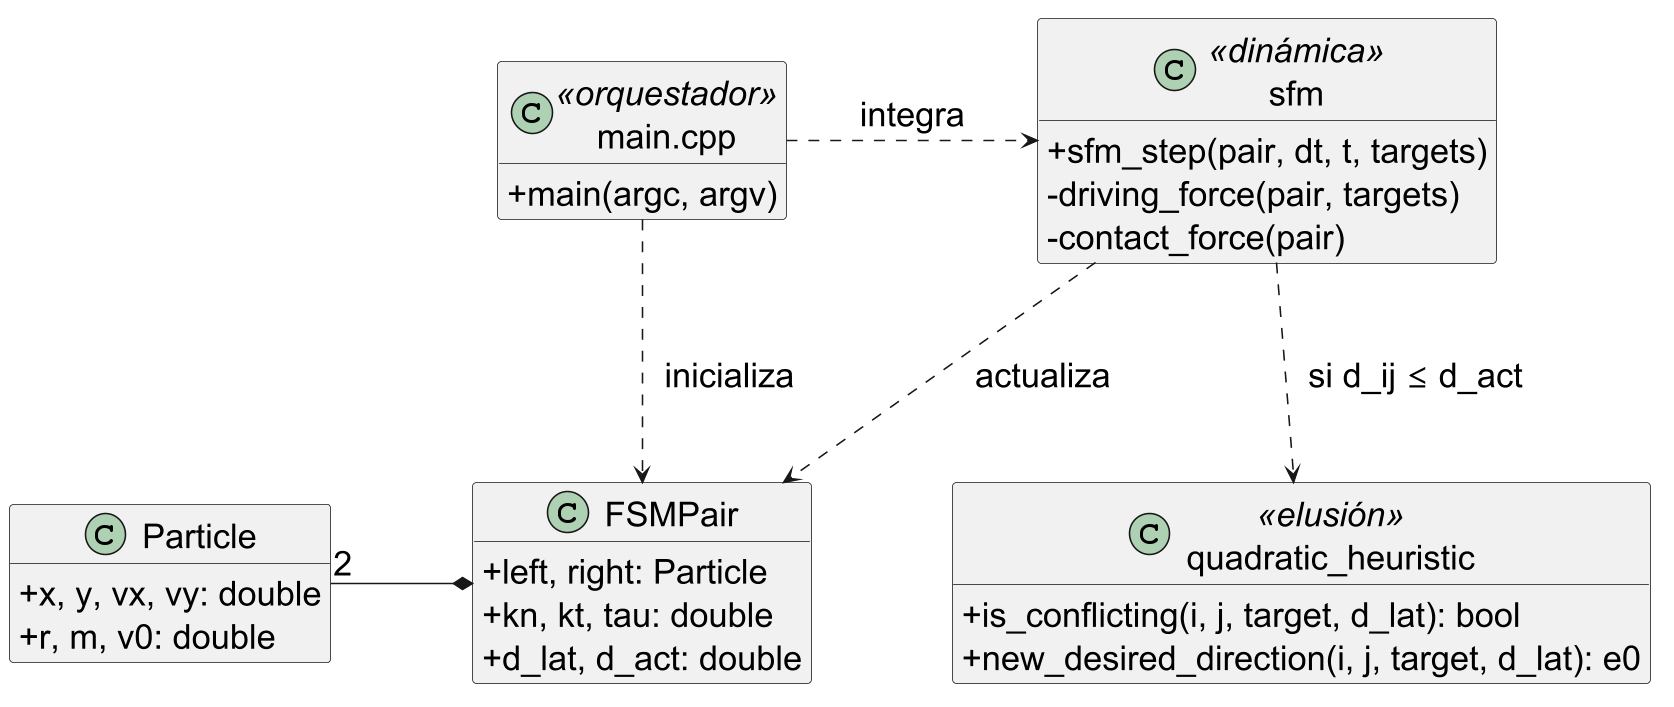

The diagram above was rendered by PlantUML. Its source (embedded in the PNG):
@startuml
!pragma layout smetana
skinparam classAttributeIconSize 0
skinparam defaultFontSize 22
skinparam shadowing false
skinparam dpi 150
skinparam nodesep 90
skinparam ranksep 110
hide empty members

class "main.cpp" as Main <<orquestador>> {
  +main(argc, argv)
}

class "sfm" as SFM <<dinámica>> {
  +sfm_step(pair, dt, t, targets)
  -driving_force(pair, targets)
  -contact_force(pair)
}

class "quadratic_heuristic" as Heuristic <<elusión>> {
  +is_conflicting(i, j, target, d_lat): bool
  +new_desired_direction(i, j, target, d_lat): e0
}

class FSMPair {
  +left, right: Particle
  +kn, kt, tau: double
  +d_lat, d_act: double
}

class Particle {
  +x, y, vx, vy: double
  +r, m, v0: double
}

Main .right.> SFM : integra
SFM .down.> Heuristic : <U+00A0><U+00A0>si d_ij ≤ d_act
Main .down.> FSMPair : <U+00A0><U+00A0>inicializa
SFM .down.> FSMPair : actualiza
Particle "2" -right-* FSMPair
@enduml